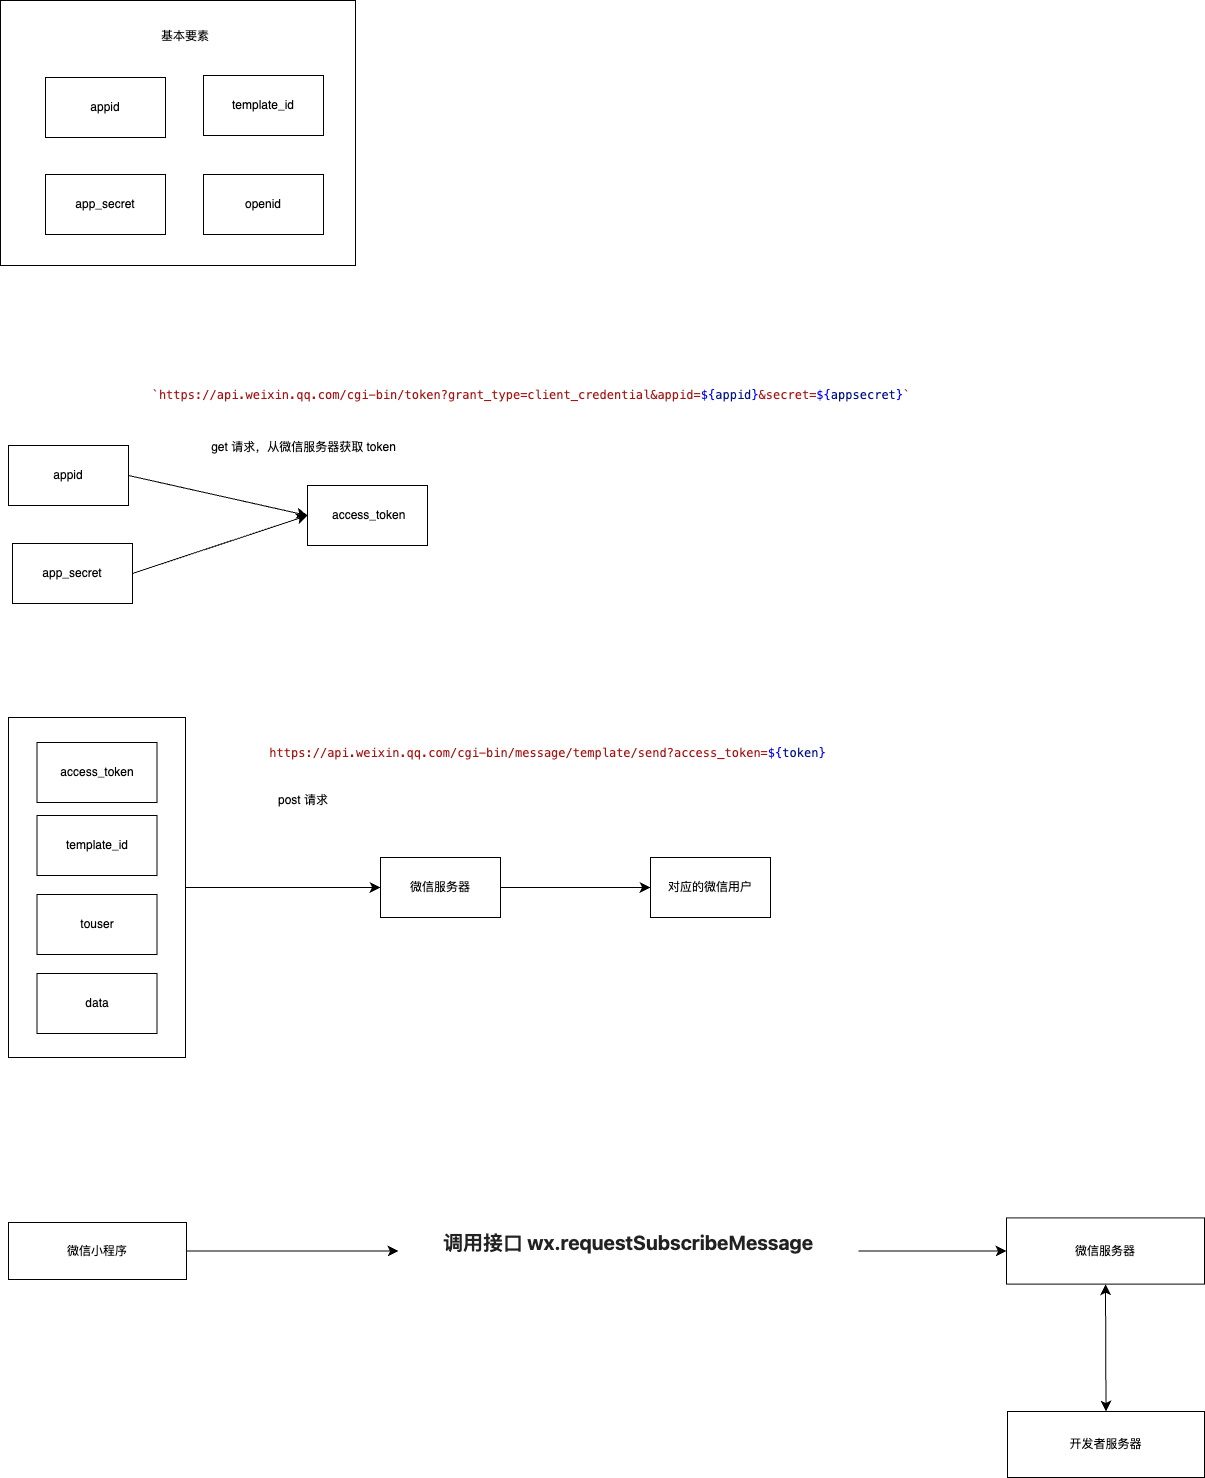

The diagram above was exported from draw.io. Its source (the exported page's mxGraphModel, read from the mxfile embedded in the PNG):
<mxGraphModel dx="2770" dy="2124" grid="0" gridSize="10" guides="1" tooltips="1" connect="1" arrows="1" fold="1" page="0" pageScale="1" pageWidth="827" pageHeight="1169" math="0" shadow="0">
  <root>
    <mxCell id="0" />
    <mxCell id="1" parent="0" />
    <mxCell id="danwdI4isDJD5UIgECjN-29" style="edgeStyle=none;curved=1;rounded=0;orthogonalLoop=1;jettySize=auto;html=1;entryX=0;entryY=0.5;entryDx=0;entryDy=0;fontSize=12;startSize=8;endSize=8;" edge="1" parent="1" source="danwdI4isDJD5UIgECjN-28" target="danwdI4isDJD5UIgECjN-21">
      <mxGeometry relative="1" as="geometry" />
    </mxCell>
    <mxCell id="danwdI4isDJD5UIgECjN-28" value="" style="rounded=0;whiteSpace=wrap;html=1;" vertex="1" parent="1">
      <mxGeometry x="-213" y="203" width="177" height="340" as="geometry" />
    </mxCell>
    <mxCell id="danwdI4isDJD5UIgECjN-26" value="" style="rounded=0;whiteSpace=wrap;html=1;" vertex="1" parent="1">
      <mxGeometry x="-221" y="-514" width="355" height="265" as="geometry" />
    </mxCell>
    <mxCell id="danwdI4isDJD5UIgECjN-7" style="edgeStyle=none;curved=1;rounded=0;orthogonalLoop=1;jettySize=auto;html=1;exitX=1;exitY=0.5;exitDx=0;exitDy=0;entryX=0;entryY=0.5;entryDx=0;entryDy=0;fontSize=12;startSize=8;endSize=8;" edge="1" parent="1" source="danwdI4isDJD5UIgECjN-3" target="danwdI4isDJD5UIgECjN-6">
      <mxGeometry relative="1" as="geometry" />
    </mxCell>
    <mxCell id="danwdI4isDJD5UIgECjN-3" value="appid" style="rounded=0;whiteSpace=wrap;html=1;" vertex="1" parent="1">
      <mxGeometry x="-213" y="-69" width="120" height="60" as="geometry" />
    </mxCell>
    <mxCell id="danwdI4isDJD5UIgECjN-8" style="edgeStyle=none;curved=1;rounded=0;orthogonalLoop=1;jettySize=auto;html=1;exitX=1;exitY=0.5;exitDx=0;exitDy=0;entryX=0;entryY=0.5;entryDx=0;entryDy=0;fontSize=12;startSize=8;endSize=8;" edge="1" parent="1" source="danwdI4isDJD5UIgECjN-4" target="danwdI4isDJD5UIgECjN-6">
      <mxGeometry relative="1" as="geometry" />
    </mxCell>
    <mxCell id="danwdI4isDJD5UIgECjN-4" value="app_secret" style="rounded=0;whiteSpace=wrap;html=1;" vertex="1" parent="1">
      <mxGeometry x="-209" y="29" width="120" height="60" as="geometry" />
    </mxCell>
    <mxCell id="danwdI4isDJD5UIgECjN-6" value="&amp;nbsp;access_token" style="rounded=0;whiteSpace=wrap;html=1;" vertex="1" parent="1">
      <mxGeometry x="86" y="-29" width="120" height="60" as="geometry" />
    </mxCell>
    <mxCell id="danwdI4isDJD5UIgECjN-10" value="get 请求，从微信服务器获取 token" style="text;html=1;align=center;verticalAlign=middle;whiteSpace=wrap;rounded=0;" vertex="1" parent="1">
      <mxGeometry x="-24" y="-81" width="213" height="28" as="geometry" />
    </mxCell>
    <mxCell id="danwdI4isDJD5UIgECjN-12" value="appid" style="rounded=0;whiteSpace=wrap;html=1;" vertex="1" parent="1">
      <mxGeometry x="-176" y="-437" width="120" height="60" as="geometry" />
    </mxCell>
    <mxCell id="danwdI4isDJD5UIgECjN-14" value="template_id" style="rounded=0;whiteSpace=wrap;html=1;" vertex="1" parent="1">
      <mxGeometry x="-18" y="-439" width="120" height="60" as="geometry" />
    </mxCell>
    <mxCell id="danwdI4isDJD5UIgECjN-15" value="app_secret" style="rounded=0;whiteSpace=wrap;html=1;" vertex="1" parent="1">
      <mxGeometry x="-176" y="-340" width="120" height="60" as="geometry" />
    </mxCell>
    <mxCell id="danwdI4isDJD5UIgECjN-16" value="openid" style="rounded=0;whiteSpace=wrap;html=1;" vertex="1" parent="1">
      <mxGeometry x="-18" y="-340" width="120" height="60" as="geometry" />
    </mxCell>
    <mxCell id="danwdI4isDJD5UIgECjN-17" value="access_token" style="rounded=0;whiteSpace=wrap;html=1;" vertex="1" parent="1">
      <mxGeometry x="-184.5" y="228" width="120" height="60" as="geometry" />
    </mxCell>
    <mxCell id="danwdI4isDJD5UIgECjN-18" value="template_id" style="rounded=0;whiteSpace=wrap;html=1;" vertex="1" parent="1">
      <mxGeometry x="-184.5" y="301" width="120" height="60" as="geometry" />
    </mxCell>
    <mxCell id="danwdI4isDJD5UIgECjN-19" value="touser" style="rounded=0;whiteSpace=wrap;html=1;" vertex="1" parent="1">
      <mxGeometry x="-184.5" y="380" width="120" height="60" as="geometry" />
    </mxCell>
    <mxCell id="danwdI4isDJD5UIgECjN-20" value="data" style="rounded=0;whiteSpace=wrap;html=1;" vertex="1" parent="1">
      <mxGeometry x="-184.5" y="459" width="120" height="60" as="geometry" />
    </mxCell>
    <mxCell id="danwdI4isDJD5UIgECjN-30" style="edgeStyle=none;curved=1;rounded=0;orthogonalLoop=1;jettySize=auto;html=1;fontSize=12;startSize=8;endSize=8;" edge="1" parent="1" source="danwdI4isDJD5UIgECjN-21" target="danwdI4isDJD5UIgECjN-22">
      <mxGeometry relative="1" as="geometry" />
    </mxCell>
    <mxCell id="danwdI4isDJD5UIgECjN-21" value="微信服务器" style="rounded=0;whiteSpace=wrap;html=1;" vertex="1" parent="1">
      <mxGeometry x="159" y="343" width="120" height="60" as="geometry" />
    </mxCell>
    <mxCell id="danwdI4isDJD5UIgECjN-22" value="对应的微信用户" style="rounded=0;whiteSpace=wrap;html=1;" vertex="1" parent="1">
      <mxGeometry x="429" y="343" width="120" height="60" as="geometry" />
    </mxCell>
    <mxCell id="danwdI4isDJD5UIgECjN-23" value="post 请求" style="text;html=1;align=center;verticalAlign=middle;whiteSpace=wrap;rounded=0;" vertex="1" parent="1">
      <mxGeometry x="52" y="271" width="60" height="30" as="geometry" />
    </mxCell>
    <mxCell id="danwdI4isDJD5UIgECjN-27" value="&lt;div style=&quot;color: rgb(59, 59, 59); background-color: rgb(255, 255, 255); font-family: Menlo, Monaco, &amp;quot;Courier New&amp;quot;, monospace; line-height: 18px; white-space: pre;&quot;&gt;&lt;span style=&quot;color: #a31515;&quot;&gt;`https://api.weixin.qq.com/cgi-bin/token?grant_type=client_credential&amp;amp;appid=&lt;/span&gt;&lt;span style=&quot;color: #0000ff;&quot;&gt;${&lt;/span&gt;&lt;span style=&quot;color: #001080;&quot;&gt;appid&lt;/span&gt;&lt;span style=&quot;color: #0000ff;&quot;&gt;}&lt;/span&gt;&lt;span style=&quot;color: #a31515;&quot;&gt;&amp;amp;secret=&lt;/span&gt;&lt;span style=&quot;color: #0000ff;&quot;&gt;${&lt;/span&gt;&lt;span style=&quot;color: #001080;&quot;&gt;appsecret&lt;/span&gt;&lt;span style=&quot;color: #0000ff;&quot;&gt;}&lt;/span&gt;&lt;span style=&quot;color: #a31515;&quot;&gt;`&lt;/span&gt;&lt;/div&gt;" style="text;html=1;align=center;verticalAlign=middle;whiteSpace=wrap;rounded=0;" vertex="1" parent="1">
      <mxGeometry x="-84" y="-132" width="788" height="24" as="geometry" />
    </mxCell>
    <mxCell id="danwdI4isDJD5UIgECjN-31" value="基本要素" style="text;html=1;align=center;verticalAlign=middle;whiteSpace=wrap;rounded=0;" vertex="1" parent="1">
      <mxGeometry x="-66" y="-493" width="60" height="30" as="geometry" />
    </mxCell>
    <mxCell id="danwdI4isDJD5UIgECjN-33" value="&lt;div style=&quot;color: rgb(59, 59, 59); background-color: rgb(255, 255, 255); font-family: Menlo, Monaco, &amp;quot;Courier New&amp;quot;, monospace; font-size: 12px; line-height: 18px; white-space-collapse: preserve;&quot;&gt;&lt;span style=&quot;color: #a31515;&quot;&gt;https://api.weixin.qq.com/cgi-bin/message/template/send?access_token=&lt;/span&gt;&lt;span style=&quot;color: #0000ff;&quot;&gt;${&lt;/span&gt;&lt;span style=&quot;color: #001080;&quot;&gt;token&lt;/span&gt;&lt;span style=&quot;color: #0000ff;&quot;&gt;}&lt;/span&gt;&lt;/div&gt;" style="text;html=1;align=center;verticalAlign=middle;resizable=0;points=[];autosize=1;strokeColor=none;fillColor=none;fontSize=16;" vertex="1" parent="1">
      <mxGeometry x="39" y="223" width="574" height="30" as="geometry" />
    </mxCell>
    <mxCell id="danwdI4isDJD5UIgECjN-40" style="edgeStyle=none;curved=1;rounded=0;orthogonalLoop=1;jettySize=auto;html=1;exitX=1;exitY=0.5;exitDx=0;exitDy=0;entryX=0;entryY=0.5;entryDx=0;entryDy=0;fontSize=12;startSize=8;endSize=8;" edge="1" parent="1" source="danwdI4isDJD5UIgECjN-34" target="danwdI4isDJD5UIgECjN-38">
      <mxGeometry relative="1" as="geometry" />
    </mxCell>
    <mxCell id="danwdI4isDJD5UIgECjN-34" value="微信小程序" style="rounded=0;whiteSpace=wrap;html=1;" vertex="1" parent="1">
      <mxGeometry x="-213" y="708" width="178" height="57" as="geometry" />
    </mxCell>
    <mxCell id="danwdI4isDJD5UIgECjN-42" style="edgeStyle=none;curved=1;rounded=0;orthogonalLoop=1;jettySize=auto;html=1;entryX=0;entryY=0.5;entryDx=0;entryDy=0;fontSize=12;startSize=8;endSize=8;" edge="1" parent="1" source="danwdI4isDJD5UIgECjN-38" target="danwdI4isDJD5UIgECjN-41">
      <mxGeometry relative="1" as="geometry" />
    </mxCell>
    <mxCell id="danwdI4isDJD5UIgECjN-38" value="&lt;h1 style=&quot;text-wrap-mode: nowrap; margin: 0px 0px 0.8em; padding: 0px; -webkit-tap-highlight-color: transparent; text-align: start; color: rgb(34, 34, 34);&quot; id=&quot;wx-requestSubscribeMessage-Object-object&quot;&gt;&lt;font face=&quot;-apple-system, system-ui, SF UI Text, Helvetica Neue, PingFang SC, Hiragino Sans GB, Microsoft YaHei UI, Microsoft YaHei, Arial, sans-serif&quot; color=&quot;#222222&quot;&gt;&lt;span style=&quot;font-size: 20px; text-wrap-mode: wrap;&quot;&gt;调用接口 wx.requestSubscribeMessage&lt;/span&gt;&lt;/font&gt;&lt;/h1&gt;" style="text;html=1;align=center;verticalAlign=middle;whiteSpace=wrap;rounded=0;" vertex="1" parent="1">
      <mxGeometry x="177" y="710.25" width="460" height="52.5" as="geometry" />
    </mxCell>
    <mxCell id="danwdI4isDJD5UIgECjN-41" value="微信服务器" style="rounded=0;whiteSpace=wrap;html=1;" vertex="1" parent="1">
      <mxGeometry x="785" y="703.38" width="198" height="66.25" as="geometry" />
    </mxCell>
    <mxCell id="danwdI4isDJD5UIgECjN-43" value="开发者服务器" style="rounded=0;whiteSpace=wrap;html=1;" vertex="1" parent="1">
      <mxGeometry x="786" y="897" width="197" height="66" as="geometry" />
    </mxCell>
    <mxCell id="danwdI4isDJD5UIgECjN-45" value="" style="endArrow=classic;startArrow=classic;html=1;rounded=0;fontSize=12;startSize=8;endSize=8;curved=1;entryX=0.5;entryY=1;entryDx=0;entryDy=0;exitX=0.5;exitY=0;exitDx=0;exitDy=0;" edge="1" parent="1" source="danwdI4isDJD5UIgECjN-43" target="danwdI4isDJD5UIgECjN-41">
      <mxGeometry width="50" height="50" relative="1" as="geometry">
        <mxPoint x="872" y="873" as="sourcePoint" />
        <mxPoint x="922" y="823" as="targetPoint" />
      </mxGeometry>
    </mxCell>
  </root>
</mxGraphModel>